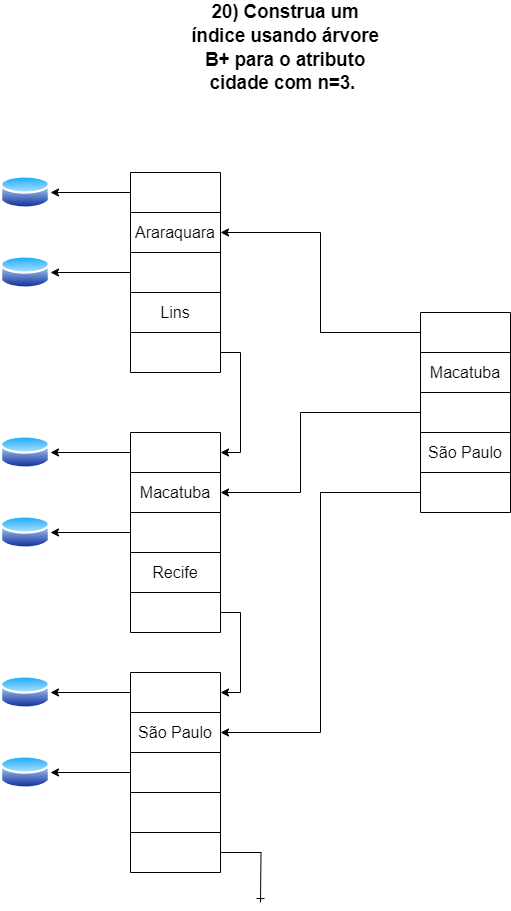

The diagram above was exported from draw.io. Its source (the exported page's mxGraphModel, read from the mxfile embedded in the PNG):
<mxGraphModel dx="833" dy="485" grid="1" gridSize="10" guides="1" tooltips="1" connect="1" arrows="1" fold="1" page="1" pageScale="1" pageWidth="827" pageHeight="1169" math="0" shadow="0">
  <root>
    <mxCell id="0" />
    <mxCell id="1" parent="0" />
    <mxCell id="OWnlTnOcWZa2hGLP_AoG-1" value="" style="shape=table;startSize=0;container=1;collapsible=0;childLayout=tableLayout;fontSize=16;" vertex="1" parent="1">
      <mxGeometry x="180" y="180" width="90" height="200" as="geometry" />
    </mxCell>
    <mxCell id="OWnlTnOcWZa2hGLP_AoG-2" value="" style="shape=tableRow;horizontal=0;startSize=0;swimlaneHead=0;swimlaneBody=0;strokeColor=inherit;top=0;left=0;bottom=0;right=0;collapsible=0;dropTarget=0;fillColor=none;points=[[0,0.5],[1,0.5]];portConstraint=eastwest;fontSize=16;" vertex="1" parent="OWnlTnOcWZa2hGLP_AoG-1">
      <mxGeometry width="90" height="40" as="geometry" />
    </mxCell>
    <mxCell id="OWnlTnOcWZa2hGLP_AoG-3" value="" style="shape=partialRectangle;html=1;whiteSpace=wrap;connectable=0;strokeColor=inherit;overflow=hidden;fillColor=none;top=0;left=0;bottom=0;right=0;pointerEvents=1;fontSize=16;" vertex="1" parent="OWnlTnOcWZa2hGLP_AoG-2">
      <mxGeometry width="90" height="40" as="geometry">
        <mxRectangle width="90" height="40" as="alternateBounds" />
      </mxGeometry>
    </mxCell>
    <mxCell id="OWnlTnOcWZa2hGLP_AoG-4" value="" style="shape=tableRow;horizontal=0;startSize=0;swimlaneHead=0;swimlaneBody=0;strokeColor=inherit;top=0;left=0;bottom=0;right=0;collapsible=0;dropTarget=0;fillColor=none;points=[[0,0.5],[1,0.5]];portConstraint=eastwest;fontSize=16;" vertex="1" parent="OWnlTnOcWZa2hGLP_AoG-1">
      <mxGeometry y="40" width="90" height="40" as="geometry" />
    </mxCell>
    <mxCell id="OWnlTnOcWZa2hGLP_AoG-5" value="Araraquara" style="shape=partialRectangle;html=1;whiteSpace=wrap;connectable=0;strokeColor=inherit;overflow=hidden;fillColor=none;top=0;left=0;bottom=0;right=0;pointerEvents=1;fontSize=16;" vertex="1" parent="OWnlTnOcWZa2hGLP_AoG-4">
      <mxGeometry width="90" height="40" as="geometry">
        <mxRectangle width="90" height="40" as="alternateBounds" />
      </mxGeometry>
    </mxCell>
    <mxCell id="OWnlTnOcWZa2hGLP_AoG-6" value="" style="shape=tableRow;horizontal=0;startSize=0;swimlaneHead=0;swimlaneBody=0;strokeColor=inherit;top=0;left=0;bottom=0;right=0;collapsible=0;dropTarget=0;fillColor=none;points=[[0,0.5],[1,0.5]];portConstraint=eastwest;fontSize=16;" vertex="1" parent="OWnlTnOcWZa2hGLP_AoG-1">
      <mxGeometry y="80" width="90" height="40" as="geometry" />
    </mxCell>
    <mxCell id="OWnlTnOcWZa2hGLP_AoG-7" value="" style="shape=partialRectangle;html=1;whiteSpace=wrap;connectable=0;strokeColor=inherit;overflow=hidden;fillColor=none;top=0;left=0;bottom=0;right=0;pointerEvents=1;fontSize=16;" vertex="1" parent="OWnlTnOcWZa2hGLP_AoG-6">
      <mxGeometry width="90" height="40" as="geometry">
        <mxRectangle width="90" height="40" as="alternateBounds" />
      </mxGeometry>
    </mxCell>
    <mxCell id="OWnlTnOcWZa2hGLP_AoG-8" style="shape=tableRow;horizontal=0;startSize=0;swimlaneHead=0;swimlaneBody=0;strokeColor=inherit;top=0;left=0;bottom=0;right=0;collapsible=0;dropTarget=0;fillColor=none;points=[[0,0.5],[1,0.5]];portConstraint=eastwest;fontSize=16;" vertex="1" parent="OWnlTnOcWZa2hGLP_AoG-1">
      <mxGeometry y="120" width="90" height="40" as="geometry" />
    </mxCell>
    <mxCell id="OWnlTnOcWZa2hGLP_AoG-9" value="Lins" style="shape=partialRectangle;html=1;whiteSpace=wrap;connectable=0;strokeColor=inherit;overflow=hidden;fillColor=none;top=0;left=0;bottom=0;right=0;pointerEvents=1;fontSize=16;" vertex="1" parent="OWnlTnOcWZa2hGLP_AoG-8">
      <mxGeometry width="90" height="40" as="geometry">
        <mxRectangle width="90" height="40" as="alternateBounds" />
      </mxGeometry>
    </mxCell>
    <mxCell id="OWnlTnOcWZa2hGLP_AoG-10" style="shape=tableRow;horizontal=0;startSize=0;swimlaneHead=0;swimlaneBody=0;strokeColor=inherit;top=0;left=0;bottom=0;right=0;collapsible=0;dropTarget=0;fillColor=none;points=[[0,0.5],[1,0.5]];portConstraint=eastwest;fontSize=16;" vertex="1" parent="OWnlTnOcWZa2hGLP_AoG-1">
      <mxGeometry y="160" width="90" height="40" as="geometry" />
    </mxCell>
    <mxCell id="OWnlTnOcWZa2hGLP_AoG-11" style="shape=partialRectangle;html=1;whiteSpace=wrap;connectable=0;strokeColor=inherit;overflow=hidden;fillColor=none;top=0;left=0;bottom=0;right=0;pointerEvents=1;fontSize=16;" vertex="1" parent="OWnlTnOcWZa2hGLP_AoG-10">
      <mxGeometry width="90" height="40" as="geometry">
        <mxRectangle width="90" height="40" as="alternateBounds" />
      </mxGeometry>
    </mxCell>
    <mxCell id="OWnlTnOcWZa2hGLP_AoG-20" value="" style="image;aspect=fixed;perimeter=ellipsePerimeter;html=1;align=center;shadow=0;dashed=0;spacingTop=3;image=img/lib/active_directory/database.svg;" vertex="1" parent="1">
      <mxGeometry x="50" y="181.5" width="50" height="37" as="geometry" />
    </mxCell>
    <mxCell id="OWnlTnOcWZa2hGLP_AoG-21" style="edgeStyle=orthogonalEdgeStyle;rounded=0;orthogonalLoop=1;jettySize=auto;html=1;exitX=0;exitY=0.5;exitDx=0;exitDy=0;entryX=1;entryY=0.5;entryDx=0;entryDy=0;" edge="1" parent="1" source="OWnlTnOcWZa2hGLP_AoG-2" target="OWnlTnOcWZa2hGLP_AoG-20">
      <mxGeometry relative="1" as="geometry" />
    </mxCell>
    <mxCell id="OWnlTnOcWZa2hGLP_AoG-22" value="" style="image;aspect=fixed;perimeter=ellipsePerimeter;html=1;align=center;shadow=0;dashed=0;spacingTop=3;image=img/lib/active_directory/database.svg;" vertex="1" parent="1">
      <mxGeometry x="50" y="261.5" width="50" height="37" as="geometry" />
    </mxCell>
    <mxCell id="OWnlTnOcWZa2hGLP_AoG-23" style="edgeStyle=orthogonalEdgeStyle;rounded=0;orthogonalLoop=1;jettySize=auto;html=1;exitX=0;exitY=0.5;exitDx=0;exitDy=0;entryX=1;entryY=0.5;entryDx=0;entryDy=0;" edge="1" parent="1" source="OWnlTnOcWZa2hGLP_AoG-6" target="OWnlTnOcWZa2hGLP_AoG-22">
      <mxGeometry relative="1" as="geometry" />
    </mxCell>
    <mxCell id="OWnlTnOcWZa2hGLP_AoG-28" value="&lt;span style=&quot;-webkit-user-drag: none; -webkit-tap-highlight-color: transparent; margin: 0px; padding: 0px; user-select: text; text-align: justify; white-space-collapse: preserve; background-color: rgb(255, 255, 255); font-size: 14pt; line-height: 23.7417px; font-family: Arial, Arial_EmbeddedFont, Arial_MSFontService, sans-serif; font-weight: bold; font-variant-ligatures: none !important;&quot; class=&quot;TextRun SCXW34603460 BCX0&quot; lang=&quot;PT-BR&quot; data-contrast=&quot;auto&quot;&gt;&lt;span style=&quot;-webkit-user-drag: none; -webkit-tap-highlight-color: transparent; margin: 0px; padding: 0px; user-select: text;&quot; class=&quot;NormalTextRun SCXW34603460 BCX0&quot;&gt;20) Construa um índice usando árvore B+ para o atributo cidade com n=3.&lt;/span&gt;&lt;/span&gt;&lt;span style=&quot;-webkit-user-drag: none; -webkit-tap-highlight-color: transparent; margin: 0px; padding: 0px; user-select: text; text-align: justify; white-space-collapse: preserve; background-color: rgb(255, 255, 255); font-size: 14pt; line-height: 23.7417px; font-family: Arial, Arial_EmbeddedFont, Arial_MSFontService, sans-serif;&quot; data-ccp-props=&quot;{&amp;quot;134233117&amp;quot;:false,&amp;quot;134233118&amp;quot;:false,&amp;quot;201341983&amp;quot;:0,&amp;quot;335551550&amp;quot;:6,&amp;quot;335551620&amp;quot;:6,&amp;quot;335559685&amp;quot;:0,&amp;quot;335559737&amp;quot;:0,&amp;quot;335559738&amp;quot;:0,&amp;quot;335559739&amp;quot;:160,&amp;quot;335559740&amp;quot;:259}&quot; class=&quot;EOP SCXW34603460 BCX0&quot;&gt;&amp;nbsp;&lt;/span&gt;" style="text;html=1;align=center;verticalAlign=middle;whiteSpace=wrap;rounded=0;" vertex="1" parent="1">
      <mxGeometry x="240" y="40" width="190" height="30" as="geometry" />
    </mxCell>
    <mxCell id="OWnlTnOcWZa2hGLP_AoG-56" value="" style="shape=table;startSize=0;container=1;collapsible=0;childLayout=tableLayout;fontSize=16;" vertex="1" parent="1">
      <mxGeometry x="180" y="440" width="90" height="200" as="geometry" />
    </mxCell>
    <mxCell id="OWnlTnOcWZa2hGLP_AoG-57" value="" style="shape=tableRow;horizontal=0;startSize=0;swimlaneHead=0;swimlaneBody=0;strokeColor=inherit;top=0;left=0;bottom=0;right=0;collapsible=0;dropTarget=0;fillColor=none;points=[[0,0.5],[1,0.5]];portConstraint=eastwest;fontSize=16;" vertex="1" parent="OWnlTnOcWZa2hGLP_AoG-56">
      <mxGeometry width="90" height="40" as="geometry" />
    </mxCell>
    <mxCell id="OWnlTnOcWZa2hGLP_AoG-58" value="" style="shape=partialRectangle;html=1;whiteSpace=wrap;connectable=0;strokeColor=inherit;overflow=hidden;fillColor=none;top=0;left=0;bottom=0;right=0;pointerEvents=1;fontSize=16;" vertex="1" parent="OWnlTnOcWZa2hGLP_AoG-57">
      <mxGeometry width="90" height="40" as="geometry">
        <mxRectangle width="90" height="40" as="alternateBounds" />
      </mxGeometry>
    </mxCell>
    <mxCell id="OWnlTnOcWZa2hGLP_AoG-59" value="" style="shape=tableRow;horizontal=0;startSize=0;swimlaneHead=0;swimlaneBody=0;strokeColor=inherit;top=0;left=0;bottom=0;right=0;collapsible=0;dropTarget=0;fillColor=none;points=[[0,0.5],[1,0.5]];portConstraint=eastwest;fontSize=16;" vertex="1" parent="OWnlTnOcWZa2hGLP_AoG-56">
      <mxGeometry y="40" width="90" height="40" as="geometry" />
    </mxCell>
    <mxCell id="OWnlTnOcWZa2hGLP_AoG-60" value="Macatuba" style="shape=partialRectangle;html=1;whiteSpace=wrap;connectable=0;strokeColor=inherit;overflow=hidden;fillColor=none;top=0;left=0;bottom=0;right=0;pointerEvents=1;fontSize=16;" vertex="1" parent="OWnlTnOcWZa2hGLP_AoG-59">
      <mxGeometry width="90" height="40" as="geometry">
        <mxRectangle width="90" height="40" as="alternateBounds" />
      </mxGeometry>
    </mxCell>
    <mxCell id="OWnlTnOcWZa2hGLP_AoG-61" value="" style="shape=tableRow;horizontal=0;startSize=0;swimlaneHead=0;swimlaneBody=0;strokeColor=inherit;top=0;left=0;bottom=0;right=0;collapsible=0;dropTarget=0;fillColor=none;points=[[0,0.5],[1,0.5]];portConstraint=eastwest;fontSize=16;" vertex="1" parent="OWnlTnOcWZa2hGLP_AoG-56">
      <mxGeometry y="80" width="90" height="40" as="geometry" />
    </mxCell>
    <mxCell id="OWnlTnOcWZa2hGLP_AoG-62" value="" style="shape=partialRectangle;html=1;whiteSpace=wrap;connectable=0;strokeColor=inherit;overflow=hidden;fillColor=none;top=0;left=0;bottom=0;right=0;pointerEvents=1;fontSize=16;" vertex="1" parent="OWnlTnOcWZa2hGLP_AoG-61">
      <mxGeometry width="90" height="40" as="geometry">
        <mxRectangle width="90" height="40" as="alternateBounds" />
      </mxGeometry>
    </mxCell>
    <mxCell id="OWnlTnOcWZa2hGLP_AoG-63" style="shape=tableRow;horizontal=0;startSize=0;swimlaneHead=0;swimlaneBody=0;strokeColor=inherit;top=0;left=0;bottom=0;right=0;collapsible=0;dropTarget=0;fillColor=none;points=[[0,0.5],[1,0.5]];portConstraint=eastwest;fontSize=16;" vertex="1" parent="OWnlTnOcWZa2hGLP_AoG-56">
      <mxGeometry y="120" width="90" height="40" as="geometry" />
    </mxCell>
    <mxCell id="OWnlTnOcWZa2hGLP_AoG-64" value="Recife" style="shape=partialRectangle;html=1;whiteSpace=wrap;connectable=0;strokeColor=inherit;overflow=hidden;fillColor=none;top=0;left=0;bottom=0;right=0;pointerEvents=1;fontSize=16;" vertex="1" parent="OWnlTnOcWZa2hGLP_AoG-63">
      <mxGeometry width="90" height="40" as="geometry">
        <mxRectangle width="90" height="40" as="alternateBounds" />
      </mxGeometry>
    </mxCell>
    <mxCell id="OWnlTnOcWZa2hGLP_AoG-65" style="shape=tableRow;horizontal=0;startSize=0;swimlaneHead=0;swimlaneBody=0;strokeColor=inherit;top=0;left=0;bottom=0;right=0;collapsible=0;dropTarget=0;fillColor=none;points=[[0,0.5],[1,0.5]];portConstraint=eastwest;fontSize=16;" vertex="1" parent="OWnlTnOcWZa2hGLP_AoG-56">
      <mxGeometry y="160" width="90" height="40" as="geometry" />
    </mxCell>
    <mxCell id="OWnlTnOcWZa2hGLP_AoG-66" style="shape=partialRectangle;html=1;whiteSpace=wrap;connectable=0;strokeColor=inherit;overflow=hidden;fillColor=none;top=0;left=0;bottom=0;right=0;pointerEvents=1;fontSize=16;" vertex="1" parent="OWnlTnOcWZa2hGLP_AoG-65">
      <mxGeometry width="90" height="40" as="geometry">
        <mxRectangle width="90" height="40" as="alternateBounds" />
      </mxGeometry>
    </mxCell>
    <mxCell id="OWnlTnOcWZa2hGLP_AoG-67" value="" style="image;aspect=fixed;perimeter=ellipsePerimeter;html=1;align=center;shadow=0;dashed=0;spacingTop=3;image=img/lib/active_directory/database.svg;" vertex="1" parent="1">
      <mxGeometry x="50" y="441.5" width="50" height="37" as="geometry" />
    </mxCell>
    <mxCell id="OWnlTnOcWZa2hGLP_AoG-68" style="edgeStyle=orthogonalEdgeStyle;rounded=0;orthogonalLoop=1;jettySize=auto;html=1;exitX=0;exitY=0.5;exitDx=0;exitDy=0;entryX=1;entryY=0.5;entryDx=0;entryDy=0;" edge="1" parent="1" source="OWnlTnOcWZa2hGLP_AoG-57" target="OWnlTnOcWZa2hGLP_AoG-67">
      <mxGeometry relative="1" as="geometry" />
    </mxCell>
    <mxCell id="OWnlTnOcWZa2hGLP_AoG-69" value="" style="image;aspect=fixed;perimeter=ellipsePerimeter;html=1;align=center;shadow=0;dashed=0;spacingTop=3;image=img/lib/active_directory/database.svg;" vertex="1" parent="1">
      <mxGeometry x="50" y="521.5" width="50" height="37" as="geometry" />
    </mxCell>
    <mxCell id="OWnlTnOcWZa2hGLP_AoG-70" style="edgeStyle=orthogonalEdgeStyle;rounded=0;orthogonalLoop=1;jettySize=auto;html=1;exitX=0;exitY=0.5;exitDx=0;exitDy=0;entryX=1;entryY=0.5;entryDx=0;entryDy=0;" edge="1" parent="1" source="OWnlTnOcWZa2hGLP_AoG-61" target="OWnlTnOcWZa2hGLP_AoG-69">
      <mxGeometry relative="1" as="geometry" />
    </mxCell>
    <mxCell id="OWnlTnOcWZa2hGLP_AoG-71" style="edgeStyle=orthogonalEdgeStyle;rounded=0;orthogonalLoop=1;jettySize=auto;html=1;exitX=1;exitY=0.5;exitDx=0;exitDy=0;entryX=1;entryY=0.5;entryDx=0;entryDy=0;" edge="1" parent="1" source="OWnlTnOcWZa2hGLP_AoG-10" target="OWnlTnOcWZa2hGLP_AoG-57">
      <mxGeometry relative="1" as="geometry" />
    </mxCell>
    <mxCell id="OWnlTnOcWZa2hGLP_AoG-72" value="" style="shape=table;startSize=0;container=1;collapsible=0;childLayout=tableLayout;fontSize=16;" vertex="1" parent="1">
      <mxGeometry x="180" y="680" width="90" height="200" as="geometry" />
    </mxCell>
    <mxCell id="OWnlTnOcWZa2hGLP_AoG-73" value="" style="shape=tableRow;horizontal=0;startSize=0;swimlaneHead=0;swimlaneBody=0;strokeColor=inherit;top=0;left=0;bottom=0;right=0;collapsible=0;dropTarget=0;fillColor=none;points=[[0,0.5],[1,0.5]];portConstraint=eastwest;fontSize=16;" vertex="1" parent="OWnlTnOcWZa2hGLP_AoG-72">
      <mxGeometry width="90" height="40" as="geometry" />
    </mxCell>
    <mxCell id="OWnlTnOcWZa2hGLP_AoG-74" value="" style="shape=partialRectangle;html=1;whiteSpace=wrap;connectable=0;strokeColor=inherit;overflow=hidden;fillColor=none;top=0;left=0;bottom=0;right=0;pointerEvents=1;fontSize=16;" vertex="1" parent="OWnlTnOcWZa2hGLP_AoG-73">
      <mxGeometry width="90" height="40" as="geometry">
        <mxRectangle width="90" height="40" as="alternateBounds" />
      </mxGeometry>
    </mxCell>
    <mxCell id="OWnlTnOcWZa2hGLP_AoG-75" value="" style="shape=tableRow;horizontal=0;startSize=0;swimlaneHead=0;swimlaneBody=0;strokeColor=inherit;top=0;left=0;bottom=0;right=0;collapsible=0;dropTarget=0;fillColor=none;points=[[0,0.5],[1,0.5]];portConstraint=eastwest;fontSize=16;" vertex="1" parent="OWnlTnOcWZa2hGLP_AoG-72">
      <mxGeometry y="40" width="90" height="40" as="geometry" />
    </mxCell>
    <mxCell id="OWnlTnOcWZa2hGLP_AoG-76" value="São Paulo" style="shape=partialRectangle;html=1;whiteSpace=wrap;connectable=0;strokeColor=inherit;overflow=hidden;fillColor=none;top=0;left=0;bottom=0;right=0;pointerEvents=1;fontSize=16;" vertex="1" parent="OWnlTnOcWZa2hGLP_AoG-75">
      <mxGeometry width="90" height="40" as="geometry">
        <mxRectangle width="90" height="40" as="alternateBounds" />
      </mxGeometry>
    </mxCell>
    <mxCell id="OWnlTnOcWZa2hGLP_AoG-77" value="" style="shape=tableRow;horizontal=0;startSize=0;swimlaneHead=0;swimlaneBody=0;strokeColor=inherit;top=0;left=0;bottom=0;right=0;collapsible=0;dropTarget=0;fillColor=none;points=[[0,0.5],[1,0.5]];portConstraint=eastwest;fontSize=16;" vertex="1" parent="OWnlTnOcWZa2hGLP_AoG-72">
      <mxGeometry y="80" width="90" height="40" as="geometry" />
    </mxCell>
    <mxCell id="OWnlTnOcWZa2hGLP_AoG-78" value="" style="shape=partialRectangle;html=1;whiteSpace=wrap;connectable=0;strokeColor=inherit;overflow=hidden;fillColor=none;top=0;left=0;bottom=0;right=0;pointerEvents=1;fontSize=16;" vertex="1" parent="OWnlTnOcWZa2hGLP_AoG-77">
      <mxGeometry width="90" height="40" as="geometry">
        <mxRectangle width="90" height="40" as="alternateBounds" />
      </mxGeometry>
    </mxCell>
    <mxCell id="OWnlTnOcWZa2hGLP_AoG-79" style="shape=tableRow;horizontal=0;startSize=0;swimlaneHead=0;swimlaneBody=0;strokeColor=inherit;top=0;left=0;bottom=0;right=0;collapsible=0;dropTarget=0;fillColor=none;points=[[0,0.5],[1,0.5]];portConstraint=eastwest;fontSize=16;" vertex="1" parent="OWnlTnOcWZa2hGLP_AoG-72">
      <mxGeometry y="120" width="90" height="40" as="geometry" />
    </mxCell>
    <mxCell id="OWnlTnOcWZa2hGLP_AoG-80" value="" style="shape=partialRectangle;html=1;whiteSpace=wrap;connectable=0;strokeColor=inherit;overflow=hidden;fillColor=none;top=0;left=0;bottom=0;right=0;pointerEvents=1;fontSize=16;" vertex="1" parent="OWnlTnOcWZa2hGLP_AoG-79">
      <mxGeometry width="90" height="40" as="geometry">
        <mxRectangle width="90" height="40" as="alternateBounds" />
      </mxGeometry>
    </mxCell>
    <mxCell id="OWnlTnOcWZa2hGLP_AoG-81" style="shape=tableRow;horizontal=0;startSize=0;swimlaneHead=0;swimlaneBody=0;strokeColor=inherit;top=0;left=0;bottom=0;right=0;collapsible=0;dropTarget=0;fillColor=none;points=[[0,0.5],[1,0.5]];portConstraint=eastwest;fontSize=16;" vertex="1" parent="OWnlTnOcWZa2hGLP_AoG-72">
      <mxGeometry y="160" width="90" height="40" as="geometry" />
    </mxCell>
    <mxCell id="OWnlTnOcWZa2hGLP_AoG-82" style="shape=partialRectangle;html=1;whiteSpace=wrap;connectable=0;strokeColor=inherit;overflow=hidden;fillColor=none;top=0;left=0;bottom=0;right=0;pointerEvents=1;fontSize=16;" vertex="1" parent="OWnlTnOcWZa2hGLP_AoG-81">
      <mxGeometry width="90" height="40" as="geometry">
        <mxRectangle width="90" height="40" as="alternateBounds" />
      </mxGeometry>
    </mxCell>
    <mxCell id="OWnlTnOcWZa2hGLP_AoG-83" value="" style="image;aspect=fixed;perimeter=ellipsePerimeter;html=1;align=center;shadow=0;dashed=0;spacingTop=3;image=img/lib/active_directory/database.svg;" vertex="1" parent="1">
      <mxGeometry x="50" y="681.5" width="50" height="37" as="geometry" />
    </mxCell>
    <mxCell id="OWnlTnOcWZa2hGLP_AoG-84" style="edgeStyle=orthogonalEdgeStyle;rounded=0;orthogonalLoop=1;jettySize=auto;html=1;exitX=0;exitY=0.5;exitDx=0;exitDy=0;entryX=1;entryY=0.5;entryDx=0;entryDy=0;" edge="1" parent="1" source="OWnlTnOcWZa2hGLP_AoG-73" target="OWnlTnOcWZa2hGLP_AoG-83">
      <mxGeometry relative="1" as="geometry" />
    </mxCell>
    <mxCell id="OWnlTnOcWZa2hGLP_AoG-85" value="" style="image;aspect=fixed;perimeter=ellipsePerimeter;html=1;align=center;shadow=0;dashed=0;spacingTop=3;image=img/lib/active_directory/database.svg;" vertex="1" parent="1">
      <mxGeometry x="50" y="761.5" width="50" height="37" as="geometry" />
    </mxCell>
    <mxCell id="OWnlTnOcWZa2hGLP_AoG-86" style="edgeStyle=orthogonalEdgeStyle;rounded=0;orthogonalLoop=1;jettySize=auto;html=1;exitX=0;exitY=0.5;exitDx=0;exitDy=0;entryX=1;entryY=0.5;entryDx=0;entryDy=0;" edge="1" parent="1" source="OWnlTnOcWZa2hGLP_AoG-77" target="OWnlTnOcWZa2hGLP_AoG-85">
      <mxGeometry relative="1" as="geometry" />
    </mxCell>
    <mxCell id="OWnlTnOcWZa2hGLP_AoG-87" style="edgeStyle=orthogonalEdgeStyle;rounded=0;orthogonalLoop=1;jettySize=auto;html=1;exitX=1;exitY=0.5;exitDx=0;exitDy=0;entryX=1;entryY=0.5;entryDx=0;entryDy=0;" edge="1" parent="1" source="OWnlTnOcWZa2hGLP_AoG-65" target="OWnlTnOcWZa2hGLP_AoG-73">
      <mxGeometry relative="1" as="geometry" />
    </mxCell>
    <mxCell id="OWnlTnOcWZa2hGLP_AoG-88" style="edgeStyle=orthogonalEdgeStyle;rounded=0;orthogonalLoop=1;jettySize=auto;html=1;exitX=1;exitY=0.5;exitDx=0;exitDy=0;endArrow=ERone;endFill=0;" edge="1" parent="1" source="OWnlTnOcWZa2hGLP_AoG-81">
      <mxGeometry relative="1" as="geometry">
        <mxPoint x="310" y="910" as="targetPoint" />
      </mxGeometry>
    </mxCell>
    <mxCell id="OWnlTnOcWZa2hGLP_AoG-89" value="" style="shape=table;startSize=0;container=1;collapsible=0;childLayout=tableLayout;fontSize=16;" vertex="1" parent="1">
      <mxGeometry x="470" y="320" width="90" height="200" as="geometry" />
    </mxCell>
    <mxCell id="OWnlTnOcWZa2hGLP_AoG-90" value="" style="shape=tableRow;horizontal=0;startSize=0;swimlaneHead=0;swimlaneBody=0;strokeColor=inherit;top=0;left=0;bottom=0;right=0;collapsible=0;dropTarget=0;fillColor=none;points=[[0,0.5],[1,0.5]];portConstraint=eastwest;fontSize=16;" vertex="1" parent="OWnlTnOcWZa2hGLP_AoG-89">
      <mxGeometry width="90" height="40" as="geometry" />
    </mxCell>
    <mxCell id="OWnlTnOcWZa2hGLP_AoG-91" value="" style="shape=partialRectangle;html=1;whiteSpace=wrap;connectable=0;strokeColor=inherit;overflow=hidden;fillColor=none;top=0;left=0;bottom=0;right=0;pointerEvents=1;fontSize=16;" vertex="1" parent="OWnlTnOcWZa2hGLP_AoG-90">
      <mxGeometry width="90" height="40" as="geometry">
        <mxRectangle width="90" height="40" as="alternateBounds" />
      </mxGeometry>
    </mxCell>
    <mxCell id="OWnlTnOcWZa2hGLP_AoG-92" value="" style="shape=tableRow;horizontal=0;startSize=0;swimlaneHead=0;swimlaneBody=0;strokeColor=inherit;top=0;left=0;bottom=0;right=0;collapsible=0;dropTarget=0;fillColor=none;points=[[0,0.5],[1,0.5]];portConstraint=eastwest;fontSize=16;" vertex="1" parent="OWnlTnOcWZa2hGLP_AoG-89">
      <mxGeometry y="40" width="90" height="40" as="geometry" />
    </mxCell>
    <mxCell id="OWnlTnOcWZa2hGLP_AoG-93" value="Macatuba" style="shape=partialRectangle;html=1;whiteSpace=wrap;connectable=0;strokeColor=inherit;overflow=hidden;fillColor=none;top=0;left=0;bottom=0;right=0;pointerEvents=1;fontSize=16;" vertex="1" parent="OWnlTnOcWZa2hGLP_AoG-92">
      <mxGeometry width="90" height="40" as="geometry">
        <mxRectangle width="90" height="40" as="alternateBounds" />
      </mxGeometry>
    </mxCell>
    <mxCell id="OWnlTnOcWZa2hGLP_AoG-94" value="" style="shape=tableRow;horizontal=0;startSize=0;swimlaneHead=0;swimlaneBody=0;strokeColor=inherit;top=0;left=0;bottom=0;right=0;collapsible=0;dropTarget=0;fillColor=none;points=[[0,0.5],[1,0.5]];portConstraint=eastwest;fontSize=16;" vertex="1" parent="OWnlTnOcWZa2hGLP_AoG-89">
      <mxGeometry y="80" width="90" height="40" as="geometry" />
    </mxCell>
    <mxCell id="OWnlTnOcWZa2hGLP_AoG-95" value="" style="shape=partialRectangle;html=1;whiteSpace=wrap;connectable=0;strokeColor=inherit;overflow=hidden;fillColor=none;top=0;left=0;bottom=0;right=0;pointerEvents=1;fontSize=16;" vertex="1" parent="OWnlTnOcWZa2hGLP_AoG-94">
      <mxGeometry width="90" height="40" as="geometry">
        <mxRectangle width="90" height="40" as="alternateBounds" />
      </mxGeometry>
    </mxCell>
    <mxCell id="OWnlTnOcWZa2hGLP_AoG-96" style="shape=tableRow;horizontal=0;startSize=0;swimlaneHead=0;swimlaneBody=0;strokeColor=inherit;top=0;left=0;bottom=0;right=0;collapsible=0;dropTarget=0;fillColor=none;points=[[0,0.5],[1,0.5]];portConstraint=eastwest;fontSize=16;" vertex="1" parent="OWnlTnOcWZa2hGLP_AoG-89">
      <mxGeometry y="120" width="90" height="40" as="geometry" />
    </mxCell>
    <mxCell id="OWnlTnOcWZa2hGLP_AoG-97" value="São Paulo" style="shape=partialRectangle;html=1;whiteSpace=wrap;connectable=0;strokeColor=inherit;overflow=hidden;fillColor=none;top=0;left=0;bottom=0;right=0;pointerEvents=1;fontSize=16;" vertex="1" parent="OWnlTnOcWZa2hGLP_AoG-96">
      <mxGeometry width="90" height="40" as="geometry">
        <mxRectangle width="90" height="40" as="alternateBounds" />
      </mxGeometry>
    </mxCell>
    <mxCell id="OWnlTnOcWZa2hGLP_AoG-98" style="shape=tableRow;horizontal=0;startSize=0;swimlaneHead=0;swimlaneBody=0;strokeColor=inherit;top=0;left=0;bottom=0;right=0;collapsible=0;dropTarget=0;fillColor=none;points=[[0,0.5],[1,0.5]];portConstraint=eastwest;fontSize=16;" vertex="1" parent="OWnlTnOcWZa2hGLP_AoG-89">
      <mxGeometry y="160" width="90" height="40" as="geometry" />
    </mxCell>
    <mxCell id="OWnlTnOcWZa2hGLP_AoG-99" style="shape=partialRectangle;html=1;whiteSpace=wrap;connectable=0;strokeColor=inherit;overflow=hidden;fillColor=none;top=0;left=0;bottom=0;right=0;pointerEvents=1;fontSize=16;" vertex="1" parent="OWnlTnOcWZa2hGLP_AoG-98">
      <mxGeometry width="90" height="40" as="geometry">
        <mxRectangle width="90" height="40" as="alternateBounds" />
      </mxGeometry>
    </mxCell>
    <mxCell id="OWnlTnOcWZa2hGLP_AoG-100" style="edgeStyle=orthogonalEdgeStyle;rounded=0;orthogonalLoop=1;jettySize=auto;html=1;exitX=0;exitY=0.5;exitDx=0;exitDy=0;entryX=1;entryY=0.5;entryDx=0;entryDy=0;" edge="1" parent="1" source="OWnlTnOcWZa2hGLP_AoG-90" target="OWnlTnOcWZa2hGLP_AoG-4">
      <mxGeometry relative="1" as="geometry" />
    </mxCell>
    <mxCell id="OWnlTnOcWZa2hGLP_AoG-101" style="edgeStyle=orthogonalEdgeStyle;rounded=0;orthogonalLoop=1;jettySize=auto;html=1;exitX=0;exitY=0.5;exitDx=0;exitDy=0;" edge="1" parent="1" source="OWnlTnOcWZa2hGLP_AoG-94" target="OWnlTnOcWZa2hGLP_AoG-59">
      <mxGeometry relative="1" as="geometry">
        <Array as="points">
          <mxPoint x="350" y="420" />
          <mxPoint x="350" y="500" />
        </Array>
      </mxGeometry>
    </mxCell>
    <mxCell id="OWnlTnOcWZa2hGLP_AoG-102" style="edgeStyle=orthogonalEdgeStyle;rounded=0;orthogonalLoop=1;jettySize=auto;html=1;exitX=0;exitY=0.5;exitDx=0;exitDy=0;entryX=1;entryY=0.5;entryDx=0;entryDy=0;" edge="1" parent="1" source="OWnlTnOcWZa2hGLP_AoG-98" target="OWnlTnOcWZa2hGLP_AoG-75">
      <mxGeometry relative="1" as="geometry" />
    </mxCell>
  </root>
</mxGraphModel>